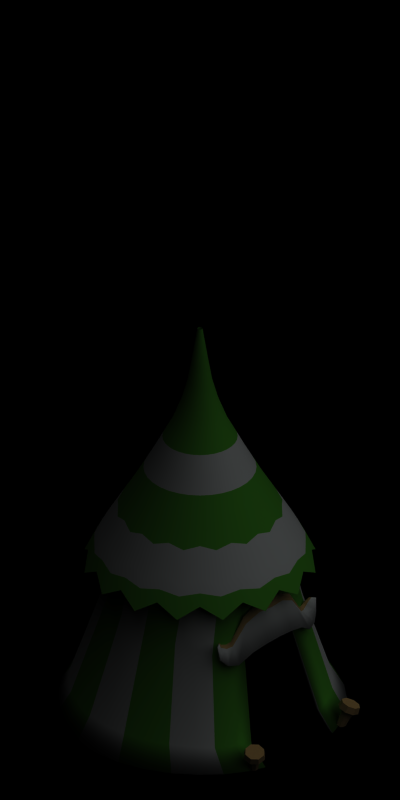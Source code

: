 # Source: templatetall.blend  (saved by Blender 2.63.0; exported with 4.5.12 LTS)
import bpy
from mathutils import Matrix  # noqa: F401  (used for matrix-valued properties, if any)

bpy.ops.wm.read_factory_settings(use_empty=True)
scene = bpy.context.scene
scene.name = '8ViewVehicle'

# ---- collections
col_collection_1 = bpy.data.collections.new('Collection 1'); scene.collection.children.link(col_collection_1)
col_collection_20 = bpy.data.collections.new('Collection 20'); scene.collection.children.link(col_collection_20)
col_collection_20.hide_render = True
col_collection_20.hide_viewport = True

# ---- materials (node trees are filled in below, after node groups)
mat_invisible_001 = bpy.data.materials.new('Invisible.001')
mat_invisible_001.alpha_threshold = 0.0
mat_invisible_001.roughness = 0.5
mat_invisible_001.specular_intensity = 0.0
mat_invisible = bpy.data.materials.new('Invisible')
mat_invisible.alpha_threshold = 0.0
mat_invisible.roughness = 0.5
mat_invisible.specular_intensity = 0.0
mat_white = bpy.data.materials.new('White')
mat_white.alpha_threshold = 0.0
mat_white.diffuse_color = (0.8275, 0.8588, 0.8588, 1.0)
mat_white.roughness = 0.5
mat_white.line_color = (0.0, 0.0, 0.0, 1.0)
mat_cc1 = bpy.data.materials.new('CC1')
mat_cc1.alpha_threshold = 0.0
mat_cc1.diffuse_color = (0.2784, 0.6863, 0.1529, 1.0)
mat_cc1.roughness = 0.5
mat_cc1.line_color = (0.0, 0.0, 0.0, 1.0)
mat_brown = bpy.data.materials.new('Brown')
mat_brown.alpha_threshold = 0.0
mat_brown.diffuse_color = (0.749, 0.592, 0.341, 1.0)
mat_brown.roughness = 0.5
mat_brown.specular_intensity = 0.2868
mat_brown.line_color = (0.0, 0.0, 0.0, 1.0)
mat_shadow = bpy.data.materials.new('Shadow')
mat_shadow.alpha_threshold = 0.0
mat_shadow.preview_render_type = 'FLAT'
mat_shadow.diffuse_color = (1.0, 1.0, 1.0, 1.0)
mat_shadow.roughness = 0.5
mat_shadow.line_color = (0.0, 0.0, 0.0, 0.3)

# ---- material node trees

# ---- world
world_world = bpy.data.worlds.new('World'); scene.world = world_world
world_world.color = (0.0, 0.0, 0.0)
world_world.use_sun_shadow = False
world_world.sun_shadow_jitter_overblur = 0.0
world_world.cycles.sampling_method = 'MANUAL'
world_world.cycles.sample_map_resolution = 256

# ---- cameras
cam_camera = bpy.data.cameras.new('Camera')
cam_camera.type = 'ORTHO'
cam_camera.passepartout_alpha = 0.2
cam_camera.clip_end = 100.0
cam_camera.lens = 35.0
cam_camera.sensor_width = 32.0
cam_camera.sensor_height = 18.0
cam_camera.ortho_scale = 5.6
cam_camera.show_passepartout = False
cam_camera.show_safe_areas = True
cam_camera.dof.focus_distance = 0.0
cam_camera.dof.aperture_fstop = 128.0

# ---- lights
light_sun = bpy.data.lights.new('Sun', 'SUN')
light_sun.transmission_factor = 0.0
light_sun.angle = 1.571
light_sun.energy = 1.0
light_sun.shadow_buffer_clip_start = 0.5
light_sun.shadow_soft_size = 1.0
light_sun.shadow_cascade_max_distance = 1000.0
light_sun.cycles.use_multiple_importance_sampling = False

# ---- meshes
me_plane_007 = bpy.data.meshes.new('Plane.007')
me_plane_007.from_pydata([(1.0, 1.0, 0.0), (1.0, -1.0, 0.0), (-1.0, -1.0, 0.0), (-1.0, 1.0, 0.0)], [], [(0, 3, 2, 1)])
me_plane_007.materials.append(mat_invisible_001)
me_plane_007.use_remesh_preserve_volume = False
me_plane_007.use_remesh_preserve_attributes = False
me_plane_007.use_mirror_vertex_groups = False
me_plane_007.update()
me_plane = bpy.data.meshes.new('Plane')
me_plane.from_pydata([(1.0, 1.0, 0.0), (1.0, -1.0, 0.0), (-1.0, -1.0, 0.0), (-1.0, 1.0, 0.0)], [], [(0, 3, 2, 1)])
me_plane.materials.append(mat_invisible)
me_plane.use_remesh_preserve_volume = False
me_plane.use_remesh_preserve_attributes = False
me_plane.use_mirror_vertex_groups = False
me_plane.update()
me_cube_002 = bpy.data.meshes.new('Cube.002')
me_cube_002.from_pydata([(0.8529, -0.3397, 0.0779), (0.8708, -0.3435, 0.1229), (0.8698, -0.357, 0.06775), (0.8921, -0.3652, 0.1101), (0.8688, -0.3823, 0.06128), (0.8908, -0.3971, 0.102), (0.8504, -0.401, 0.06229), (0.8676, -0.4205, 0.1033), (0.8254, -0.402, 0.07018), (0.8362, -0.4218, 0.1132), (0.8085, -0.3847, 0.08033), (0.8149, -0.4001, 0.1259), (0.8095, -0.3593, 0.08679), (0.8162, -0.3681, 0.1341), (0.8279, -0.3407, 0.08578), (0.8394, -0.3447, 0.1328), (0.8812, -0.32, 0.1258), (0.9152, -0.3547, 0.1054), (0.9131, -0.4058, 0.09237), (0.8761, -0.4433, 0.0944), (0.8258, -0.4453, 0.1103), (0.7917, -0.4105, 0.1307), (0.7939, -0.3595, 0.1437), (0.8309, -0.3219, 0.1417), (0.8913, -0.3369, 0.1647), (0.922, -0.3681, 0.1463), (0.9201, -0.4141, 0.1346), (0.8868, -0.4479, 0.1365), (0.8415, -0.4496, 0.1507), (0.8109, -0.4184, 0.1691), (0.8128, -0.3724, 0.1808), (0.8461, -0.3387, 0.179), (0.8664, -0.3933, 0.1577), (0.8291, -0.327, 0.01115), (0.8433, -0.3415, 0.00265), (0.8424, -0.3627, -0.002766), (0.827, -0.3784, -0.001923), (0.806, -0.3792, 0.004687), (0.7919, -0.3647, 0.01319), (0.7927, -0.3434, 0.01861), (0.8082, -0.3278, 0.01776), (0.822, -0.3346, 0.001591), (0.8309, -0.3436, -0.00371), (0.8303, -0.3569, -0.007086), (0.8207, -0.3666, -0.00656), (0.8076, -0.3671, -0.00244), (0.7988, -0.3581, 0.002861), (0.7994, -0.3448, 0.006237), (0.809, -0.3351, 0.005711), (0.8148, -0.3509, -0.0004245), (0.8076, 0.4276, 0.06793), (0.8098, 0.4457, 0.1129), (0.8233, 0.4459, 0.05778), (0.8296, 0.4688, 0.1002), (0.8487, 0.4471, 0.05132), (0.8615, 0.4703, 0.09203), (0.8689, 0.4304, 0.05233), (0.8869, 0.4493, 0.0933), (0.872, 0.4056, 0.06021), (0.8909, 0.4181, 0.1032), (0.8563, 0.3872, 0.07036), (0.8711, 0.395, 0.116), (0.831, 0.3861, 0.07683), (0.8392, 0.3935, 0.1241), (0.8108, 0.4028, 0.07582), (0.8138, 0.4145, 0.1228), (0.7855, 0.454, 0.1158), (0.8172, 0.491, 0.09542), (0.8682, 0.4933, 0.08241), (0.9088, 0.4597, 0.08443), (0.9152, 0.4098, 0.1003), (0.8835, 0.3728, 0.1207), (0.8325, 0.3705, 0.1337), (0.7919, 0.4041, 0.1317), (0.8015, 0.4656, 0.1548), (0.8299, 0.4989, 0.1364), (0.8759, 0.501, 0.1247), (0.9124, 0.4708, 0.1265), (0.9182, 0.4258, 0.1408), (0.8897, 0.3926, 0.1592), (0.8437, 0.3905, 0.1709), (0.8072, 0.4207, 0.169), (0.8598, 0.4457, 0.1478), (0.7971, 0.4028, 0.001189), (0.8102, 0.4181, -0.007314), (0.8315, 0.4191, -0.01273), (0.8484, 0.4051, -0.01189), (0.851, 0.3843, -0.005278), (0.8379, 0.369, 0.003226), (0.8166, 0.368, 0.008642), (0.7997, 0.382, 0.007799), (0.8052, 0.3964, -0.008373), (0.8135, 0.406, -0.01367), (0.8267, 0.4066, -0.01705), (0.8372, 0.3979, -0.01652), (0.8389, 0.3849, -0.0124), (0.8307, 0.3753, -0.007104), (0.8174, 0.3747, -0.003728), (0.8069, 0.3834, -0.004253), (0.8221, 0.3906, -0.01039), (-0.684, 5.96e-08, 1.066), (-0.4009, 8.941e-08, 1.557), (-0.7072, 0.1407, 0.9858), (-0.3932, 0.0782, 1.557), (-0.6319, 0.2618, 1.066), (-0.3703, 0.1534, 1.557), (-0.5995, 0.4006, 0.9858), (-0.3333, 0.2227, 1.557), (-0.4837, 0.4837, 1.066), (-0.2834, 0.2834, 1.557), (-0.4006, 0.5995, 0.9858), (-0.2227, 0.3333, 1.557), (-0.2618, 0.6319, 1.066), (-0.1534, 0.3703, 1.557), (-0.1407, 0.7072, 0.9858), (-0.0782, 0.3932, 1.557), (-1.192e-07, 0.684, 1.066), (-1.788e-07, 0.4009, 1.557), (0.1407, 0.7072, 0.9858), (0.0782, 0.3932, 1.557), (0.2618, 0.6319, 1.066), (0.1534, 0.3703, 1.557), (0.4006, 0.5995, 0.9858), (0.2227, 0.3333, 1.557), (0.4837, 0.4837, 1.066), (0.2834, 0.2834, 1.557), (0.5995, 0.4006, 0.9858), (0.3333, 0.2227, 1.557), (0.6319, 0.2618, 1.066), (0.3703, 0.1534, 1.557), (0.7072, 0.1407, 0.9858), (0.3932, 0.0782, 1.557), (0.684, -2.384e-07, 1.066), (0.4009, -8.941e-08, 1.557), (0.7072, -0.1407, 0.9858), (0.3932, -0.0782, 1.557), (0.6319, -0.2618, 1.066), (0.3703, -0.1534, 1.557), (0.5995, -0.4006, 0.9858), (0.3333, -0.2227, 1.557), (0.4837, -0.4837, 1.066), (0.2834, -0.2834, 1.557), (0.4006, -0.5995, 0.9858), (0.2227, -0.3333, 1.557), (0.2618, -0.6319, 1.066), (0.1534, -0.3703, 1.557), (0.1407, -0.7072, 0.9858), (0.0782, -0.3932, 1.557), (-8.345e-07, -0.684, 1.066), (-5.96e-07, -0.4009, 1.557), (-0.1407, -0.7072, 0.9858), (-0.0782, -0.3932, 1.557), (-0.2618, -0.6319, 1.066), (-0.1534, -0.3703, 1.557), (-0.4006, -0.5995, 0.9858), (-0.2227, -0.3333, 1.557), (-0.4837, -0.4837, 1.066), (-0.2834, -0.2834, 1.557), (-0.5995, -0.4006, 0.9858), (-0.3333, -0.2227, 1.557), (-0.6319, -0.2618, 1.066), (-0.3703, -0.1534, 1.557), (-0.7072, -0.1407, 0.9858), (-0.3932, -0.0782, 1.557), (-0.169, 1.043e-07, 1.994), (-0.1657, 0.03296, 1.994), (-0.1561, 0.06466, 1.994), (-0.1405, 0.09387, 1.994), (-0.1195, 0.1195, 1.994), (-0.09387, 0.1405, 1.994), (-0.06466, 0.1561, 1.994), (-0.03296, 0.1657, 1.994), (-2.533e-07, 0.169, 1.994), (0.03296, 0.1657, 1.994), (0.06466, 0.1561, 1.994), (0.09387, 0.1405, 1.994), (0.1195, 0.1195, 1.994), (0.1405, 0.09387, 1.994), (0.1561, 0.06466, 1.994), (0.1657, 0.03296, 1.994), (0.169, 2.98e-08, 1.994), (0.1657, -0.03296, 1.994), (0.1561, -0.06466, 1.994), (0.1405, -0.09387, 1.994), (0.1195, -0.1195, 1.994), (0.09387, -0.1405, 1.994), (0.06466, -0.1561, 1.994), (0.03296, -0.1657, 1.994), (-4.321e-07, -0.169, 1.994), (-0.03296, -0.1657, 1.994), (-0.06466, -0.1561, 1.994), (-0.09387, -0.1405, 1.994), (-0.1195, -0.1195, 1.994), (-0.1405, -0.09387, 1.994), (-0.1561, -0.06466, 1.994), (-0.1657, -0.03296, 1.994), (-0.0548, 1.08e-07, 2.398), (-0.05375, 0.01069, 2.398), (-0.05063, 0.02097, 2.398), (-0.04557, 0.03045, 2.398), (-0.03875, 0.03875, 2.398), (-0.03045, 0.04557, 2.398), (-0.02097, 0.05063, 2.398), (-0.01069, 0.05375, 2.398), (-2.868e-07, 0.0548, 2.398), (0.01069, 0.05375, 2.398), (0.02097, 0.05063, 2.398), (0.03045, 0.04557, 2.398), (0.03875, 0.03875, 2.398), (0.04557, 0.03045, 2.398), (0.05063, 0.02097, 2.398), (0.05375, 0.01069, 2.398), (0.0548, 8.196e-08, 2.398), (0.05375, -0.01069, 2.398), (0.05063, -0.02097, 2.398), (0.04557, -0.03045, 2.398), (0.03875, -0.03875, 2.398), (0.03045, -0.04557, 2.398), (0.02097, -0.05063, 2.398), (0.01069, -0.05375, 2.398), (-3.427e-07, -0.0548, 2.398), (-0.01069, -0.05375, 2.398), (-0.02097, -0.05063, 2.398), (-0.03045, -0.04557, 2.398), (-0.03875, -0.03875, 2.398), (-0.04557, -0.03045, 2.398), (-0.05063, -0.02097, 2.398), (-0.05375, -0.01069, 2.398), (-0.01598, 1.08e-07, 2.641), (-0.01567, 0.003117, 2.641), (-0.01476, 0.006115, 2.641), (-0.01329, 0.008877, 2.641), (-0.0113, 0.0113, 2.641), (-0.008877, 0.01329, 2.641), (-0.006115, 0.01476, 2.641), (-0.003118, 0.01567, 2.641), (-2.98e-07, 0.01598, 2.641), (0.003117, 0.01567, 2.641), (0.006114, 0.01476, 2.641), (0.008877, 0.01329, 2.641), (0.0113, 0.0113, 2.641), (0.01329, 0.008877, 2.641), (0.01476, 0.006115, 2.641), (0.01567, 0.003117, 2.641), (0.01598, 1.006e-07, 2.641), (0.01567, -0.003117, 2.641), (0.01476, -0.006115, 2.641), (0.01329, -0.008877, 2.641), (0.0113, -0.0113, 2.641), (0.008877, -0.01329, 2.641), (0.006114, -0.01476, 2.641), (0.003117, -0.01567, 2.641), (-3.148e-07, -0.01598, 2.641), (-0.003118, -0.01567, 2.641), (-0.006115, -0.01476, 2.641), (-0.008877, -0.01329, 2.641), (-0.0113, -0.0113, 2.641), (-0.01329, -0.008877, 2.641), (-0.01476, -0.006115, 2.641), (-0.01567, -0.003117, 2.641), (0.06224, -0.09315, 2.144), (0.04287, -0.1035, 2.144), (0.1035, -0.04287, 2.144), (0.09315, -0.06224, 2.144), (0.1099, 0.02186, 2.144), (0.112, 5.215e-08, 2.144), (0.07922, 0.07922, 2.144), (0.09315, 0.06224, 2.144), (0.02186, 0.1099, 2.144), (0.04287, 0.1035, 2.144), (-0.04287, 0.1035, 2.144), (-0.02186, 0.1099, 2.144), (-0.09315, 0.06224, 2.144), (-0.07922, 0.07922, 2.144), (-0.112, 1.043e-07, 2.144), (-0.1099, 0.02186, 2.144), (-0.09315, -0.06224, 2.144), (-0.1035, -0.04287, 2.144), (-0.04287, -0.1035, 2.144), (-0.06224, -0.09315, 2.144), (0.02186, -0.1099, 2.144), (-3.874e-07, -0.112, 2.144), (0.07922, -0.07922, 2.144), (0.1099, -0.02186, 2.144), (0.1035, 0.04287, 2.144), (0.06224, 0.09315, 2.144), (-2.682e-07, 0.112, 2.144), (-0.06224, 0.09315, 2.144), (-0.1035, 0.04287, 2.144), (-0.1099, -0.02186, 2.144), (-0.07922, -0.07922, 2.144), (-0.02186, -0.1099, 2.144), (0.2919, -2.98e-08, 1.757), (0.2863, -0.05694, 1.757), (0.2863, 0.05694, 1.757), (0.2696, 0.1117, 1.757), (0.2427, 0.1621, 1.757), (0.2064, 0.2064, 1.757), (0.1621, 0.2427, 1.757), (0.1117, 0.2696, 1.757), (0.05694, 0.2863, 1.757), (-2.086e-07, 0.2919, 1.757), (-0.05694, 0.2863, 1.757), (-0.1117, 0.2696, 1.757), (-0.1621, 0.2427, 1.757), (-0.2064, 0.2064, 1.757), (-0.2427, 0.1621, 1.757), (-0.2696, 0.1117, 1.757), (-0.2863, 0.05694, 1.757), (-0.2863, -0.05694, 1.757), (-0.2919, 1.192e-07, 1.757), (-0.2696, -0.1117, 1.757), (-0.2427, -0.1621, 1.757), (-0.2064, -0.2064, 1.757), (-0.1621, -0.2427, 1.757), (-0.1117, -0.2696, 1.757), (-0.05694, -0.2863, 1.757), (-5.066e-07, -0.2919, 1.757), (0.05694, -0.2863, 1.757), (0.1117, -0.2696, 1.757), (0.1621, -0.2427, 1.757), (0.2064, -0.2064, 1.757), (0.2427, -0.1621, 1.757), (0.2696, -0.1117, 1.757), (-0.6004, 1.192e-07, 1.223), (-0.6139, 0.1221, 1.168), (-0.5547, 0.2298, 1.223), (-0.5204, 0.3477, 1.168), (-0.4245, 0.4245, 1.223), (-0.3477, 0.5204, 1.168), (-0.2298, 0.5547, 1.223), (-0.1221, 0.6139, 1.168), (-1.192e-07, 0.6004, 1.223), (0.1221, 0.6139, 1.168), (0.2298, 0.5547, 1.223), (0.3477, 0.5204, 1.168), (0.4245, 0.4245, 1.223), (0.5204, 0.3477, 1.168), (0.5547, 0.2298, 1.223), (0.6139, 0.1221, 1.168), (0.6004, -1.788e-07, 1.223), (0.6139, -0.1221, 1.168), (0.5547, -0.2298, 1.223), (0.5204, -0.3477, 1.168), (0.4245, -0.4245, 1.223), (0.3477, -0.5204, 1.168), (0.2298, -0.5547, 1.223), (0.1221, -0.6139, 1.168), (-7.153e-07, -0.6004, 1.223), (-0.1221, -0.6139, 1.168), (-0.2298, -0.5547, 1.223), (-0.3477, -0.5204, 1.168), (-0.4245, -0.4245, 1.223), (-0.5204, -0.3477, 1.168), (-0.5547, -0.2298, 1.223), (-0.6139, -0.1221, 1.168), (-0.6448, 0.1283, 1.116), (-0.5974, 0.2475, 1.139), (-0.5467, 0.3653, 1.116), (-0.4572, 0.4572, 1.139), (-0.3653, 0.5467, 1.116), (-0.2475, 0.5974, 1.139), (-0.1283, 0.6448, 1.116), (-1.192e-07, 0.6466, 1.139), (0.1283, 0.6448, 1.116), (0.2475, 0.5974, 1.139), (0.3653, 0.5467, 1.116), (0.4572, 0.4572, 1.139), (0.5467, 0.3653, 1.116), (0.5974, 0.2475, 1.139), (0.6448, 0.1283, 1.116), (0.6466, -2.384e-07, 1.139), (0.6448, -0.1283, 1.116), (0.5974, -0.2475, 1.139), (0.5467, -0.3653, 1.116), (0.4572, -0.4572, 1.139), (0.3653, -0.5467, 1.116), (0.2475, -0.5974, 1.139), (0.1283, -0.6448, 1.116), (-7.749e-07, -0.6466, 1.139), (-0.1283, -0.6448, 1.116), (-0.2475, -0.5974, 1.139), (-0.3653, -0.5467, 1.116), (-0.4572, -0.4572, 1.139), (-0.5467, -0.3653, 1.116), (-0.5974, -0.2475, 1.139), (-0.6448, -0.1283, 1.116), (-0.6466, 2.98e-07, 1.139), (-0.5006, 1.192e-07, 1.39), (-0.5035, 0.1002, 1.362), (-0.4625, 0.1916, 1.39), (-0.4269, 0.2852, 1.362), (-0.354, 0.354, 1.39), (-0.2852, 0.4269, 1.362), (-0.1916, 0.4625, 1.39), (-0.1002, 0.5035, 1.362), (-1.192e-07, 0.5006, 1.39), (0.1002, 0.5035, 1.362), (0.1916, 0.4625, 1.39), (0.2852, 0.4269, 1.362), (0.354, 0.354, 1.39), (0.4269, 0.2852, 1.362), (0.4625, 0.1916, 1.39), (0.5035, 0.1002, 1.362), (0.5006, -1.192e-07, 1.39), (0.5035, -0.1002, 1.362), (0.4625, -0.1916, 1.39), (0.4269, -0.2852, 1.362), (0.354, -0.354, 1.39), (0.2852, -0.4269, 1.362), (0.1916, -0.4625, 1.39), (0.1002, -0.5035, 1.362), (-6.557e-07, -0.5006, 1.39), (-0.1002, -0.5035, 1.362), (-0.1916, -0.4625, 1.39), (-0.2852, -0.4269, 1.362), (-0.354, -0.354, 1.39), (-0.4269, -0.2852, 1.362), (-0.4625, -0.1916, 1.39), (-0.5035, -0.1002, 1.362), (0.1168, 0.07806, 2.069), (0.1405, 4.47e-08, 2.069), (0.1168, -0.07806, 2.069), (0.05376, -0.1298, 2.069), (-0.128, -0.1916, 1.876), (-0.08817, -0.2129, 1.876), (-0.04495, -0.226, 1.876), (-4.768e-07, -0.2304, 1.876), (-0.04297, 0.06431, 2.271), (-0.07145, 0.0296, 2.271), (-0.07585, -0.01509, 2.271), (-0.05469, -0.05469, 2.271), (0.1378, -0.02741, 2.069), (0.09934, -0.09935, 2.069), (0.02741, -0.1378, 2.069), (-0.05377, -0.1298, 2.069), (0.04297, -0.06431, 2.271), (0.07145, -0.0296, 2.271), (0.07585, 0.01509, 2.271), (0.05469, 0.05469, 2.271), (0.32, -0.1325, 1.657), (0.288, -0.1924, 1.657), (0.2449, -0.2449, 1.657), (0.1924, -0.288, 1.657), (-0.1629, 0.1629, 1.876), (-0.1916, 0.128, 1.876), (-0.2129, 0.08817, 1.876), (-0.226, 0.04495, 1.876), (-0.1325, -0.32, 1.657), (-0.1924, -0.288, 1.657), (-0.2449, -0.2449, 1.657), (-0.288, -0.1924, 1.657), (-0.288, 0.1924, 1.657), (-0.2449, 0.2449, 1.657), (-0.1924, 0.288, 1.657), (-0.1325, 0.32, 1.657), (0.07585, -0.01509, 2.271), (0.07145, 0.0296, 2.271), (0.04297, 0.06431, 2.271), (-2.831e-07, 0.07734, 2.271), (0.2304, 0.0, 1.876), (0.226, 0.04495, 1.876), (0.2129, 0.08817, 1.876), (0.1916, 0.128, 1.876), (-0.1168, -0.07805, 2.069), (-0.1405, 1.043e-07, 2.069), (-0.1168, 0.07806, 2.069), (-0.05377, 0.1298, 2.069), (-0.07806, 0.1168, 2.069), (-2.682e-07, 0.1405, 2.069), (0.07805, 0.1168, 2.069), (0.1298, 0.05377, 2.069), (0.1629, 0.1629, 1.876), (0.128, 0.1916, 1.876), (0.08817, 0.2129, 1.876), (0.04495, 0.226, 1.876), (-2.384e-07, 0.2304, 1.876), (-0.04495, 0.226, 1.876), (-0.08817, 0.2129, 1.876), (-0.128, 0.1916, 1.876), (0.1924, 0.288, 1.657), (0.2449, 0.2449, 1.657), (0.288, 0.1924, 1.657), (0.32, 0.1325, 1.657), (-0.07585, 0.01509, 2.271), (-0.07145, -0.0296, 2.271), (-0.04297, -0.06431, 2.271), (-3.576e-07, -0.07734, 2.271), (0.1916, -0.128, 1.876), (0.2129, -0.08817, 1.876), (0.226, -0.04495, 1.876), (-0.2304, 1.043e-07, 1.876), (0.1325, -0.32, 1.657), (0.06757, -0.3397, 1.657), (-5.662e-07, -0.3464, 1.657), (-0.06757, -0.3397, 1.657), (-0.32, -0.1325, 1.657), (-0.3397, -0.06757, 1.657), (-0.3397, 0.06757, 1.657), (-0.32, 0.1325, 1.657), (0.06431, 0.04297, 2.271), (0.0296, 0.07145, 2.271), (-0.01509, 0.07585, 2.271), (-0.05469, 0.05469, 2.271), (-0.226, -0.04495, 1.876), (-0.2129, -0.08817, 1.876), (-0.1916, -0.128, 1.876), (-0.1629, -0.1629, 1.876), (-0.01509, -0.07585, 2.271), (0.0296, -0.07145, 2.271), (0.06431, -0.04297, 2.271), (0.07734, 7.451e-08, 2.271), (-0.06757, 0.3397, 1.657), (-1.788e-07, 0.3464, 1.657), (0.06757, 0.3397, 1.657), (0.1325, 0.32, 1.657), (0.3397, 0.06757, 1.657), (0.3464, -5.96e-08, 1.657), (-0.3464, 8.941e-08, 1.657), (0.3397, -0.06757, 1.657), (0.04495, -0.226, 1.876), (0.08817, -0.2129, 1.876), (0.128, -0.1916, 1.876), (0.1629, -0.1629, 1.876), (0.02741, 0.1378, 2.069), (0.09934, 0.09935, 2.069), (0.1378, 0.02741, 2.069), (0.1298, -0.05377, 2.069), (0.05469, -0.05469, 2.271), (0.01509, -0.07585, 2.271), (-0.0296, -0.07145, 2.271), (-0.06431, -0.04297, 2.271), (0.05376, 0.1298, 2.069), (-0.02741, 0.1378, 2.069), (-0.09935, 0.09935, 2.069), (-0.1378, 0.02741, 2.069), (-0.02741, -0.1378, 2.069), (-0.09935, -0.09934, 2.069), (-0.1378, -0.02741, 2.069), (-0.1298, 0.05377, 2.069), (0.07805, -0.1168, 2.069), (-4.023e-07, -0.1405, 2.069), (-0.07806, -0.1168, 2.069), (-0.1298, -0.05376, 2.069), (0.01509, 0.07585, 2.271), (-0.0296, 0.07145, 2.271), (-0.06431, 0.04297, 2.271), (-0.07734, 1.043e-07, 2.271), (0.6753, 0.2102, 0.7095), (0.5778, 0.1962, 0.9148), (0.6443, 0.3076, 0.6438), (0.5637, 0.2936, 0.7725), (0.6199, 0.3716, 0.6535), (0.5495, 0.3218, 0.7579), (0.591, 0.4141, 0.7018), (0.5425, 0.3613, 0.7714), (0.5798, 0.4245, 0.7925), (0.5606, 0.3908, 0.8006), (0.6943, 0.1051, 0.7383), (0.5931, 0.09812, 0.968), (0.6644, 0.2083, 0.7039), (0.5669, 0.1944, 0.9093), (0.6334, 0.3057, 0.6383), (0.5527, 0.2918, 0.7669), (0.6089, 0.3697, 0.648), (0.5385, 0.3199, 0.7523), (0.5801, 0.4122, 0.6962), (0.5315, 0.3594, 0.7658), (0.5689, 0.4226, 0.7869), (0.5497, 0.389, 0.7951), (0.6833, 0.1032, 0.7328), (0.573, 0.09624, 0.9625), (0.5973, 0.199, 0.8738), (0.5798, 0.2964, 0.7467), (0.5635, 0.3318, 0.737), (0.5522, 0.3719, 0.7574), (0.5644, 0.3976, 0.799), (0.6134, 0.09952, 0.9221), (0.5864, 0.1971, 0.8682), (0.5689, 0.2945, 0.7412), (0.5526, 0.3299, 0.7315), (0.5412, 0.37, 0.7519), (0.5535, 0.3957, 0.7935), (0.5951, 0.09763, 0.9165), (0.6753, -0.2102, 0.7095), (0.5778, -0.1962, 0.9148), (0.7067, -5.96e-08, 0.753), (0.6084, -5.96e-08, 0.9746), (0.6443, -0.3076, 0.6438), (0.5637, -0.2936, 0.7725), (0.6199, -0.3716, 0.6535), (0.5495, -0.3218, 0.7579), (0.591, -0.4141, 0.7018), (0.5425, -0.3613, 0.7714), (0.5798, -0.4245, 0.7925), (0.5606, -0.3908, 0.8006), (0.6943, -0.1051, 0.7383), (0.5931, -0.09812, 0.968), (0.6644, -0.2083, 0.7039), (0.5669, -0.1944, 0.9093), (0.6958, -5.96e-08, 0.7474), (0.5815, -5.96e-08, 0.969), (0.6334, -0.3057, 0.6383), (0.5527, -0.2918, 0.7669), (0.6089, -0.3697, 0.648), (0.5385, -0.3199, 0.7523), (0.5801, -0.4122, 0.6962), (0.5315, -0.3594, 0.7658), (0.5689, -0.4226, 0.7869), (0.5497, -0.389, 0.7951), (0.6833, -0.1032, 0.7328), (0.573, -0.09624, 0.9625), (0.5973, -0.199, 0.8738), (0.6294, -5.96e-08, 0.9277), (0.5798, -0.2964, 0.7467), (0.5635, -0.3318, 0.737), (0.5522, -0.3719, 0.7574), (0.5644, -0.3976, 0.799), (0.6134, -0.09952, 0.9221), (0.5864, -0.1971, 0.8682), (0.6057, -5.96e-08, 0.9222), (0.5689, -0.2945, 0.7412), (0.5526, -0.3299, 0.7315), (0.5412, -0.37, 0.7519), (0.5535, -0.3957, 0.7935), (0.5951, -0.09763, 0.9165), (-0.8827, 0.1756, 0.0), (-0.5698, 0.1201, 0.7958), (-0.8315, 0.3444, 0.0), (-0.5369, 0.2253, 0.7958), (-0.7483, 0.5, 0.0), (-0.4835, 0.3223, 0.7958), (-0.6364, 0.6364, 0.0), (-0.4116, 0.4073, 0.7958), (-0.5, 0.7483, 0.0), (-0.324, 0.477, 0.7958), (-0.3444, 0.8315, 0.0), (-0.224, 0.5288, 0.7958), (-0.1756, 0.8827, 0.0), (-0.1156, 0.5608, 0.7958), (0.0, 0.9, 0.0), (-0.007071, 0.5821, 0.7888), (0.1756, 0.8827, 0.0), (0.1015, 0.5819, 0.7818), (0.3444, 0.8315, 0.0), (0.2202, 0.5568, 0.7678), (0.5, 0.7483, 0.0), (0.3133, 0.5285, 0.7504), (0.6364, 0.6364, 0.0), (0.4161, 0.4728, 0.7259), (0.7349, 0.529, 0.0), (0.5102, 0.4039, 0.6944), (0.816, 0.4034, -0.005304), (0.569, 0.3065, 0.6909), (0.8572, 0.2888, 0.0), (0.5771, 0.1982, 0.7159), (-0.5296, 0.0899, 1.3), (-0.4989, 0.1763, 1.3), (-0.449, 0.256, 1.3), (-0.3818, 0.3258, 1.3), (-0.3, 0.3831, 1.3), (-0.2066, 0.4257, 1.3), (-0.1053, 0.4519, 1.3), (0.0, 0.4608, 1.3), (0.1053, 0.4519, 1.3), (0.2066, 0.4257, 1.3), (0.3, 0.3831, 1.3), (0.3818, 0.3258, 1.3), (0.449, 0.256, 1.3), (0.4989, 0.1763, 1.3), (0.5296, 0.0899, 1.3), (-0.7647, 0.1951, 0.1592), (-0.7206, 0.3386, 0.1592), (-0.6489, 0.4708, 0.1592), (-0.5526, 0.5868, 0.1592), (-0.4351, 0.6819, 0.1592), (-0.3011, 0.7526, 0.1592), (-0.1558, 0.7962, 0.1592), (-0.005431, 0.8129, 0.1578), (0.1449, 0.8001, 0.1563), (0.2923, 0.7579, 0.1534), (0.4249, 0.6916, 0.1497), (0.5454, 0.5991, 0.1445), (0.6364, 0.5075, 0.1379), (0.7076, 0.3971, 0.1333), (0.7393, 0.2927, 0.1078), (-0.8228, 0.1993, 0.0), (-0.5319, 0.1488, 0.7958), (-0.7752, 0.3529, 0.0), (-0.5013, 0.2446, 0.7958), (-0.6979, 0.4945, 0.0), (-0.4516, 0.3328, 0.7958), (-0.5938, 0.6186, 0.0), (-0.3847, 0.4101, 0.7958), (-0.4669, 0.7205, 0.0), (-0.3032, 0.4736, 0.7958), (-0.3222, 0.7962, 0.0), (-0.2103, 0.5207, 0.7958), (-0.1652, 0.8428, 0.0), (-0.1094, 0.5498, 0.7958), (-0.001923, 0.8585, 0.0), (-0.0085, 0.5692, 0.7888), (0.1614, 0.8428, 0.0), (0.09243, 0.569, 0.7818), (0.3184, 0.7962, 0.0), (0.2029, 0.5462, 0.7678), (0.4631, 0.7205, 0.0), (0.2894, 0.5204, 0.7504), (0.5899, 0.6186, 0.0), (0.385, 0.4698, 0.7259), (0.6815, 0.5209, 0.0), (0.4726, 0.4071, 0.6944), (0.757, 0.4066, -0.005304), (0.5273, 0.3184, 0.6909), (0.7952, 0.3023, 0.0), (0.5347, 0.2199, 0.7159), (-0.4945, 0.1213, 1.3), (-0.4659, 0.2, 1.3), (-0.4195, 0.2725, 1.3), (-0.357, 0.336, 1.3), (-0.2809, 0.3882, 1.3), (-0.1941, 0.4269, 1.3), (-0.0999, 0.4508, 1.3), (-0.001923, 0.4588, 1.3), (0.09605, 0.4508, 1.3), (0.1903, 0.4269, 1.3), (0.2771, 0.3882, 1.3), (0.3532, 0.336, 1.3), (0.4156, 0.2725, 1.3), (0.462, 0.2, 1.3), (0.4906, 0.1213, 1.3), (-0.7131, 0.217, 0.1592), (-0.672, 0.3476, 0.1592), (-0.6054, 0.468, 0.1592), (-0.5158, 0.5735, 0.1592), (-0.4066, 0.6601, 0.1592), (-0.282, 0.7244, 0.1592), (-0.1468, 0.764, 0.1592), (-0.006974, 0.7792, 0.1578), (0.1328, 0.7676, 0.1563), (0.27, 0.7292, 0.1534), (0.3933, 0.6689, 0.1497), (0.5053, 0.5847, 0.1445), (0.5899, 0.5013, 0.1379), (0.6561, 0.4008, 0.1333), (0.6857, 0.3059, 0.1078), (-0.9, 5.96e-08, 0.0), (-0.5809, 5.96e-08, 0.7958), (-0.8827, -0.1756, 0.0), (-0.5698, -0.1201, 0.7958), (-0.8315, -0.3444, 0.0), (-0.5369, -0.2253, 0.7958), (-0.7483, -0.5, 0.0), (-0.4835, -0.3223, 0.7958), (-0.6364, -0.6364, 0.0), (-0.4116, -0.4073, 0.7958), (-0.5, -0.7483, 0.0), (-0.324, -0.477, 0.7958), (-0.3444, -0.8315, 0.0), (-0.224, -0.5288, 0.7958), (-0.1756, -0.8827, 0.0), (-0.1156, -0.5608, 0.7958), (-1.192e-07, -0.9, 0.0), (-0.007071, -0.5821, 0.7888), (0.1756, -0.8827, 0.0), (0.1015, -0.5819, 0.7818), (0.3444, -0.8315, 0.0), (0.2202, -0.5568, 0.7678), (0.5, -0.7483, 0.0), (0.3133, -0.5285, 0.7504), (0.6364, -0.6364, 0.0), (0.4161, -0.4728, 0.7259), (0.7349, -0.529, 0.0), (0.5102, -0.4039, 0.6944), (0.816, -0.4034, -0.005304), (0.569, -0.3065, 0.6909), (0.8572, -0.2888, 0.0), (0.5771, -0.1982, 0.7159), (0.5681, -5.96e-08, 0.8793), (-0.54, 5.96e-08, 1.3), (-0.5296, -0.0899, 1.3), (-0.4989, -0.1763, 1.3), (-0.449, -0.256, 1.3), (-0.3818, -0.3258, 1.3), (-0.3, -0.3831, 1.3), (-0.2066, -0.4257, 1.3), (-0.1053, -0.4519, 1.3), (-8.941e-08, -0.4608, 1.3), (0.1053, -0.4519, 1.3), (0.2066, -0.4257, 1.3), (0.3, -0.3831, 1.3), (0.3818, -0.3258, 1.3), (0.449, -0.256, 1.3), (0.4989, -0.1763, 1.3), (0.5296, -0.0899, 1.3), (0.532, -5.96e-08, 1.3), (-0.7795, 5.96e-08, 0.1592), (-0.7647, -0.1951, 0.1592), (-0.7206, -0.3386, 0.1592), (-0.6489, -0.4708, 0.1592), (-0.5526, -0.5868, 0.1592), (-0.4351, -0.6819, 0.1592), (-0.3011, -0.7526, 0.1592), (-0.1558, -0.7962, 0.1592), (-0.005431, -0.8129, 0.1578), (0.1449, -0.8001, 0.1563), (0.2923, -0.7579, 0.1534), (0.4249, -0.6916, 0.1497), (0.5454, -0.5991, 0.1445), (0.6364, -0.5075, 0.1379), (0.7076, -0.3971, 0.1333), (0.7393, -0.2927, 0.1078), (-0.8389, 5.96e-08, 0.0), (-0.5422, 5.96e-08, 0.7958), (-0.8228, -0.1993, 0.0), (-0.5319, -0.1488, 0.7958), (-0.7752, -0.3529, 0.0), (-0.5013, -0.2446, 0.7958), (-0.6979, -0.4945, 0.0), (-0.4516, -0.3328, 0.7958), (-0.5938, -0.6186, 0.0), (-0.3847, -0.4101, 0.7958), (-0.4669, -0.7205, 0.0), (-0.3032, -0.4736, 0.7958), (-0.3222, -0.7962, 0.0), (-0.2103, -0.5207, 0.7958), (-0.1652, -0.8428, 0.0), (-0.1094, -0.5498, 0.7958), (-0.001923, -0.8585, 0.0), (-0.0085, -0.5692, 0.7888), (0.1614, -0.8428, 0.0), (0.09243, -0.569, 0.7818), (0.3184, -0.7962, 0.0), (0.2029, -0.5462, 0.7678), (0.4631, -0.7205, 0.0), (0.2894, -0.5204, 0.7504), (0.5899, -0.6186, 0.0), (0.385, -0.4698, 0.7259), (0.6815, -0.5209, 0.0), (0.4726, -0.4071, 0.6944), (0.757, -0.4066, -0.005304), (0.5273, -0.3184, 0.6909), (0.7952, -0.3023, 0.0), (0.5347, -0.2199, 0.7159), (0.5264, -5.96e-08, 0.8793), (-0.5041, 5.96e-08, 1.3), (-0.4945, -0.1213, 1.3), (-0.4659, -0.2, 1.3), (-0.4195, -0.2725, 1.3), (-0.357, -0.336, 1.3), (-0.2809, -0.3882, 1.3), (-0.1941, -0.4269, 1.3), (-0.0999, -0.4508, 1.3), (-0.001923, -0.4588, 1.3), (0.09605, -0.4508, 1.3), (0.1903, -0.4269, 1.3), (0.2771, -0.3882, 1.3), (0.3532, -0.336, 1.3), (0.4156, -0.2725, 1.3), (0.462, -0.2, 1.3), (0.4906, -0.1213, 1.3), (0.4928, -2.98e-08, 1.3), (-0.7269, 5.96e-08, 0.1592), (-0.7131, -0.217, 0.1592), (-0.672, -0.3476, 0.1592), (-0.6054, -0.468, 0.1592), (-0.5158, -0.5735, 0.1592), (-0.4066, -0.6601, 0.1592), (-0.282, -0.7244, 0.1592), (-0.1468, -0.764, 0.1592), (-0.006974, -0.7792, 0.1578), (0.1328, -0.7676, 0.1563), (0.27, -0.7292, 0.1534), (0.3933, -0.6689, 0.1497), (0.5053, -0.5847, 0.1445), (0.5899, -0.5013, 0.1379), (0.6561, -0.4008, 0.1333), (0.6857, -0.3059, 0.1078)], [], [(0, 1, 3, 2), (2, 3, 5, 4), (4, 5, 7, 6), (6, 7, 9, 8), (8, 9, 11, 10), (10, 11, 13, 12), (5, 3, 17, 18), (14, 15, 1, 0), (12, 13, 15, 14), (13, 11, 21, 22), (11, 9, 20, 21), (9, 7, 19, 20), (1, 15, 23, 16), (3, 1, 16, 17), (7, 5, 18, 19), (15, 13, 22, 23), (20, 19, 27, 28), (22, 21, 29, 30), (17, 16, 24, 25), (16, 23, 31, 24), (19, 18, 26, 27), (21, 20, 28, 29), (23, 22, 30, 31), (18, 17, 25, 26), (26, 25, 24, 32), (24, 31, 30, 32), (30, 29, 28, 32), (28, 27, 26, 32), (6, 8, 37, 36), (14, 0, 33, 40), (0, 2, 34, 33), (4, 6, 36, 35), (12, 14, 40, 39), (2, 4, 35, 34), (10, 12, 39, 38), (8, 10, 38, 37), (39, 40, 48, 47), (34, 35, 43, 42), (36, 37, 45, 44), (38, 39, 47, 46), (33, 34, 42, 41), (40, 33, 41, 48), (35, 36, 44, 43), (37, 38, 46, 45), (49, 44, 45, 46), (49, 42, 43, 44), (48, 41, 42, 49), (49, 46, 47, 48), (50, 51, 53, 52), (52, 53, 55, 54), (54, 55, 57, 56), (56, 57, 59, 58), (58, 59, 61, 60), (60, 61, 63, 62), (55, 53, 67, 68), (64, 65, 51, 50), (62, 63, 65, 64), (63, 61, 71, 72), (61, 59, 70, 71), (59, 57, 69, 70), (51, 65, 73, 66), (53, 51, 66, 67), (57, 55, 68, 69), (65, 63, 72, 73), (70, 69, 77, 78), (72, 71, 79, 80), (67, 66, 74, 75), (66, 73, 81, 74), (69, 68, 76, 77), (71, 70, 78, 79), (73, 72, 80, 81), (68, 67, 75, 76), (76, 75, 74, 82), (74, 81, 80, 82), (80, 79, 78, 82), (78, 77, 76, 82), (56, 58, 87, 86), (64, 50, 83, 90), (50, 52, 84, 83), (54, 56, 86, 85), (62, 64, 90, 89), (52, 54, 85, 84), (60, 62, 89, 88), (58, 60, 88, 87), (89, 90, 98, 97), (84, 85, 93, 92), (86, 87, 95, 94), (88, 89, 97, 96), (83, 84, 92, 91), (90, 83, 91, 98), (85, 86, 94, 93), (87, 88, 96, 95), (99, 94, 95, 96), (99, 92, 93, 94), (98, 91, 92, 99), (99, 96, 97, 98), (388, 101, 103, 389), (389, 103, 105, 390), (390, 105, 107, 391), (391, 107, 109, 392), (392, 109, 111, 393), (393, 111, 113, 394), (394, 113, 115, 395), (395, 115, 117, 396), (396, 117, 119, 397), (397, 119, 121, 398), (398, 121, 123, 399), (399, 123, 125, 400), (400, 125, 127, 401), (401, 127, 129, 402), (402, 129, 131, 403), (403, 131, 133, 404), (404, 133, 135, 405), (405, 135, 137, 406), (406, 137, 139, 407), (407, 139, 141, 408), (408, 141, 143, 409), (409, 143, 145, 410), (410, 145, 147, 411), (411, 147, 149, 412), (412, 149, 151, 413), (413, 151, 153, 414), (414, 153, 155, 415), (415, 155, 157, 416), (416, 157, 159, 417), (417, 159, 161, 418), (419, 163, 101, 388), (418, 161, 163, 419), (490, 460, 180, 181), (460, 461, 179, 180), (461, 462, 178, 179), (462, 463, 177, 178), (463, 472, 176, 177), (472, 473, 175, 176), (473, 474, 174, 175), (474, 475, 173, 174), (475, 476, 172, 173), (476, 477, 171, 172), (477, 478, 170, 171), (478, 479, 169, 170), (479, 444, 168, 169), (444, 445, 167, 168), (445, 446, 166, 167), (446, 447, 165, 166), (491, 504, 195, 164), (504, 505, 194, 195), (505, 506, 193, 194), (506, 507, 192, 193), (507, 424, 191, 192), (424, 425, 190, 191), (425, 426, 189, 190), (426, 427, 188, 189), (427, 520, 187, 188), (520, 521, 186, 187), (447, 491, 164, 165), (521, 522, 185, 186), (522, 523, 184, 185), (523, 488, 183, 184), (488, 489, 182, 183), (489, 490, 181, 182), (509, 436, 217, 218), (510, 437, 214, 215), (511, 438, 211, 212), (500, 439, 208, 209), (501, 544, 205, 206), (502, 545, 202, 203), (503, 546, 199, 200), (484, 547, 196, 197), (485, 531, 225, 226), (486, 530, 222, 223), (487, 529, 219, 220), (436, 528, 216, 217), (437, 456, 213, 214), (438, 457, 210, 211), (439, 458, 207, 208), (544, 459, 204, 205), (545, 428, 201, 202), (546, 429, 198, 199), (547, 430, 227, 196), (531, 431, 224, 225), (530, 508, 221, 222), (529, 509, 218, 219), (528, 510, 215, 216), (456, 511, 212, 213), (457, 500, 209, 210), (458, 501, 206, 207), (459, 502, 203, 204), (428, 503, 200, 201), (429, 484, 197, 198), (430, 485, 226, 227), (431, 486, 223, 224), (508, 487, 220, 221), (221, 220, 252, 253), (218, 217, 249, 250), (215, 214, 246, 247), (212, 211, 243, 244), (209, 208, 240, 241), (206, 205, 237, 238), (203, 202, 234, 235), (200, 199, 231, 232), (197, 196, 228, 229), (226, 225, 257, 258), (223, 222, 254, 255), (220, 219, 251, 252), (217, 216, 248, 249), (214, 213, 245, 246), (211, 210, 242, 243), (208, 207, 239, 240), (205, 204, 236, 237), (202, 201, 233, 234), (199, 198, 230, 231), (196, 227, 259, 228), (225, 224, 256, 257), (222, 221, 253, 254), (219, 218, 250, 251), (216, 215, 247, 248), (213, 212, 244, 245), (210, 209, 241, 242), (207, 206, 238, 239), (204, 203, 235, 236), (201, 200, 232, 233), (198, 197, 229, 230), (227, 226, 258, 259), (224, 223, 255, 256), (423, 540, 260, 261), (422, 527, 262, 263), (421, 526, 264, 265), (420, 525, 266, 267), (532, 524, 268, 269), (533, 467, 270, 271), (534, 466, 272, 273), (535, 465, 274, 275), (543, 464, 276, 277), (542, 435, 278, 279), (541, 434, 280, 281), (540, 433, 282, 260), (527, 432, 283, 262), (526, 471, 284, 264), (525, 470, 285, 266), (524, 469, 286, 268), (467, 468, 287, 270), (466, 539, 288, 272), (465, 538, 289, 274), (464, 537, 290, 276), (435, 536, 291, 278), (434, 423, 261, 280), (433, 422, 263, 282), (432, 421, 265, 283), (471, 420, 267, 284), (470, 532, 269, 285), (469, 533, 271, 286), (468, 534, 273, 287), (539, 535, 275, 288), (538, 543, 277, 289), (537, 542, 279, 290), (536, 541, 281, 291), (519, 517, 292, 293), (517, 516, 294, 292), (516, 483, 295, 294), (483, 482, 296, 295), (482, 481, 297, 296), (481, 480, 298, 297), (480, 515, 299, 298), (515, 514, 300, 299), (514, 513, 301, 300), (513, 512, 302, 301), (512, 455, 303, 302), (455, 454, 304, 303), (454, 453, 305, 304), (453, 452, 306, 305), (452, 499, 307, 306), (499, 498, 308, 307), (518, 497, 309, 310), (497, 496, 311, 309), (496, 451, 312, 311), (451, 450, 313, 312), (450, 449, 314, 313), (449, 448, 315, 314), (448, 495, 316, 315), (495, 494, 317, 316), (494, 493, 318, 317), (493, 492, 319, 318), (498, 518, 310, 308), (492, 443, 320, 319), (443, 442, 321, 320), (442, 441, 322, 321), (441, 440, 323, 322), (440, 519, 293, 323), (387, 324, 325, 356), (356, 325, 326, 357), (357, 326, 327, 358), (358, 327, 328, 359), (359, 328, 329, 360), (360, 329, 330, 361), (361, 330, 331, 362), (362, 331, 332, 363), (363, 332, 333, 364), (364, 333, 334, 365), (365, 334, 335, 366), (366, 335, 336, 367), (367, 336, 337, 368), (368, 337, 338, 369), (369, 338, 339, 370), (370, 339, 340, 371), (371, 340, 341, 372), (372, 341, 342, 373), (373, 342, 343, 374), (374, 343, 344, 375), (375, 344, 345, 376), (376, 345, 346, 377), (377, 346, 347, 378), (378, 347, 348, 379), (379, 348, 349, 380), (380, 349, 350, 381), (381, 350, 351, 382), (382, 351, 352, 383), (383, 352, 353, 384), (384, 353, 354, 385), (386, 355, 324, 387), (385, 354, 355, 386), (100, 387, 356, 102), (102, 356, 357, 104), (104, 357, 358, 106), (106, 358, 359, 108), (108, 359, 360, 110), (110, 360, 361, 112), (112, 361, 362, 114), (114, 362, 363, 116), (116, 363, 364, 118), (118, 364, 365, 120), (120, 365, 366, 122), (122, 366, 367, 124), (124, 367, 368, 126), (126, 368, 369, 128), (128, 369, 370, 130), (130, 370, 371, 132), (132, 371, 372, 134), (134, 372, 373, 136), (136, 373, 374, 138), (138, 374, 375, 140), (140, 375, 376, 142), (142, 376, 377, 144), (144, 377, 378, 146), (146, 378, 379, 148), (148, 379, 380, 150), (150, 380, 381, 152), (152, 381, 382, 154), (154, 382, 383, 156), (156, 383, 384, 158), (158, 384, 385, 160), (162, 386, 387, 100), (160, 385, 386, 162), (324, 388, 389, 325), (325, 389, 390, 326), (326, 390, 391, 327), (327, 391, 392, 328), (328, 392, 393, 329), (329, 393, 394, 330), (330, 394, 395, 331), (331, 395, 396, 332), (332, 396, 397, 333), (333, 397, 398, 334), (334, 398, 399, 335), (335, 399, 400, 336), (336, 400, 401, 337), (337, 401, 402, 338), (338, 402, 403, 339), (339, 403, 404, 340), (340, 404, 405, 341), (341, 405, 406, 342), (342, 406, 407, 343), (343, 407, 408, 344), (344, 408, 409, 345), (345, 409, 410, 346), (346, 410, 411, 347), (347, 411, 412, 348), (348, 412, 413, 349), (349, 413, 414, 350), (350, 414, 415, 351), (351, 415, 416, 352), (352, 416, 417, 353), (353, 417, 418, 354), (355, 419, 388, 324), (354, 418, 419, 355), (300, 301, 476, 475), (311, 312, 506, 505), (117, 115, 512, 513), (194, 193, 464, 543), (195, 194, 543, 538), (295, 296, 463, 462), (163, 161, 496, 497), (121, 119, 514, 515), (141, 139, 441, 442), (159, 157, 450, 451), (293, 292, 460, 490), (145, 143, 443, 492), (315, 316, 426, 425), (191, 190, 435, 542), (179, 178, 471, 526), (312, 313, 507, 506), (125, 123, 480, 481), (303, 304, 479, 478), (109, 107, 452, 453), (129, 127, 482, 483), (151, 149, 494, 495), (105, 103, 498, 499), (297, 298, 473, 472), (147, 145, 492, 493), (294, 295, 462, 461), (323, 293, 490, 489), (262, 283, 456, 437), (272, 288, 429, 546), (113, 111, 454, 455), (133, 131, 516, 517), (161, 159, 451, 496), (119, 117, 513, 514), (143, 141, 442, 443), (155, 153, 448, 449), (319, 320, 522, 521), (137, 135, 519, 440), (164, 195, 538, 465), (296, 297, 472, 463), (123, 121, 515, 480), (169, 168, 534, 468), (101, 163, 497, 518), (127, 125, 481, 482), (103, 101, 518, 498), (107, 105, 499, 452), (177, 176, 525, 420), (149, 147, 493, 494), (183, 182, 527, 422), (298, 299, 474, 473), (305, 306, 445, 444), (302, 303, 478, 477), (131, 129, 483, 516), (316, 317, 427, 426), (111, 109, 453, 454), (135, 133, 517, 519), (153, 151, 495, 448), (115, 113, 455, 512), (157, 155, 449, 450), (321, 322, 488, 523), (139, 137, 440, 441), (273, 272, 546, 503), (167, 166, 539, 466), (308, 310, 491, 447), (170, 169, 468, 467), (176, 175, 470, 525), (189, 188, 541, 536), (287, 273, 503, 428), (309, 311, 505, 504), (299, 300, 475, 474), (181, 180, 421, 432), (182, 181, 432, 527), (173, 172, 469, 524), (186, 185, 540, 423), (320, 321, 523, 522), (314, 315, 425, 424), (322, 323, 489, 488), (317, 318, 520, 427), (313, 314, 424, 507), (178, 177, 420, 471), (304, 305, 444, 479), (187, 186, 423, 434), (292, 294, 461, 460), (306, 307, 446, 445), (310, 309, 504, 491), (174, 173, 524, 532), (301, 302, 477, 476), (318, 319, 521, 520), (282, 263, 510, 528), (307, 308, 447, 446), (171, 170, 467, 533), (175, 174, 532, 470), (261, 260, 436, 509), (172, 171, 533, 469), (288, 275, 484, 429), (193, 192, 537, 464), (278, 291, 508, 530), (168, 167, 466, 534), (280, 261, 509, 529), (188, 187, 434, 541), (276, 290, 431, 531), (192, 191, 542, 537), (190, 189, 536, 435), (184, 183, 422, 433), (185, 184, 433, 540), (289, 277, 485, 430), (271, 270, 545, 502), (165, 164, 465, 535), (180, 179, 526, 421), (275, 274, 547, 484), (281, 280, 529, 487), (267, 266, 439, 500), (166, 165, 535, 539), (290, 279, 486, 431), (283, 265, 511, 456), (264, 284, 457, 438), (266, 285, 458, 439), (263, 262, 437, 510), (284, 267, 500, 457), (269, 268, 544, 501), (274, 289, 430, 547), (279, 278, 530, 486), (291, 281, 487, 508), (268, 286, 459, 544), (286, 271, 502, 459), (265, 264, 438, 511), (285, 269, 501, 458), (260, 282, 528, 436), (277, 276, 531, 485), (270, 287, 428, 545), (577, 558, 586, 613), (573, 572, 549, 551), (574, 573, 551, 553), (575, 574, 553, 555), (576, 575, 555, 557), (572, 548, 558, 577), (583, 620, 600, 570), (579, 563, 561, 578), (580, 565, 563, 579), (581, 567, 565, 580), (582, 569, 567, 581), (578, 583, 570, 560), (557, 555, 567, 569), (550, 552, 564, 562), (554, 556, 568, 566), (551, 549, 561, 563), (570, 600, 586, 558), (555, 553, 565, 567), (548, 550, 562, 560), (558, 548, 560, 570), (559, 587, 601, 571), (552, 554, 566, 564), (571, 561, 549, 559), (576, 557, 569, 582), (553, 551, 563, 565), (613, 586, 600, 620), (559, 577, 613, 587), (550, 548, 572, 573), (552, 550, 573, 574), (554, 552, 574, 575), (556, 554, 575, 576), (549, 572, 577, 559), (571, 601, 620, 583), (562, 579, 578, 560), (564, 580, 579, 562), (566, 581, 580, 564), (568, 582, 581, 566), (561, 571, 583, 578), (556, 576, 582, 568), (587, 613, 620, 601), (618, 613, 586, 596), (614, 589, 585, 612), (615, 591, 589, 614), (616, 593, 591, 615), (617, 595, 593, 616), (612, 618, 596, 584), (625, 610, 600, 620), (621, 619, 599, 603), (622, 621, 603, 605), (623, 622, 605, 607), (624, 623, 607, 609), (619, 598, 610, 625), (595, 609, 607, 593), (588, 602, 604, 590), (592, 606, 608, 594), (589, 603, 599, 585), (610, 596, 586, 600), (593, 607, 605, 591), (584, 598, 602, 588), (596, 610, 598, 584), (597, 611, 601, 587), (590, 604, 606, 592), (611, 597, 585, 599), (617, 624, 609, 595), (591, 605, 603, 589), (613, 620, 600, 586), (597, 587, 613, 618), (588, 614, 612, 584), (590, 615, 614, 588), (592, 616, 615, 590), (594, 617, 616, 592), (585, 597, 618, 612), (611, 625, 620, 601), (602, 598, 619, 621), (604, 602, 621, 622), (606, 604, 622, 623), (608, 606, 623, 624), (599, 619, 625, 611), (594, 608, 624, 617), (587, 601, 620, 613), (796, 671, 627, 747), (671, 672, 629, 627), (672, 673, 631, 629), (673, 674, 633, 631), (674, 675, 635, 633), (675, 676, 637, 635), (676, 677, 639, 637), (677, 678, 641, 639), (678, 679, 643, 641), (679, 680, 645, 643), (680, 681, 647, 645), (681, 682, 649, 647), (682, 683, 651, 649), (683, 684, 653, 651), (684, 685, 655, 653), (629, 657, 656, 627), (627, 656, 779, 747), (778, 795, 670, 655), (655, 670, 669, 653), (653, 669, 668, 651), (651, 668, 667, 649), (649, 667, 666, 647), (647, 666, 665, 645), (645, 665, 664, 643), (643, 664, 663, 641), (641, 663, 662, 639), (639, 662, 661, 637), (637, 661, 660, 635), (635, 660, 659, 633), (633, 659, 658, 631), (631, 658, 657, 629), (746, 626, 671, 796), (626, 628, 672, 671), (628, 630, 673, 672), (630, 632, 674, 673), (632, 634, 675, 674), (634, 636, 676, 675), (636, 638, 677, 676), (638, 640, 678, 677), (640, 642, 679, 678), (642, 644, 680, 679), (644, 646, 681, 680), (646, 648, 682, 681), (648, 650, 683, 682), (650, 652, 684, 683), (652, 654, 685, 684), (862, 813, 687, 731), (731, 687, 689, 732), (732, 689, 691, 733), (733, 691, 693, 734), (734, 693, 695, 735), (735, 695, 697, 736), (736, 697, 699, 737), (737, 699, 701, 738), (738, 701, 703, 739), (739, 703, 705, 740), (740, 705, 707, 741), (741, 707, 709, 742), (742, 709, 711, 743), (743, 711, 713, 744), (744, 713, 715, 745), (689, 687, 716, 717), (687, 813, 845, 716), (844, 715, 730, 861), (715, 713, 729, 730), (713, 711, 728, 729), (711, 709, 727, 728), (709, 707, 726, 727), (707, 705, 725, 726), (705, 703, 724, 725), (703, 701, 723, 724), (701, 699, 722, 723), (699, 697, 721, 722), (697, 695, 720, 721), (695, 693, 719, 720), (693, 691, 718, 719), (691, 689, 717, 718), (812, 862, 731, 686), (686, 731, 732, 688), (688, 732, 733, 690), (690, 733, 734, 692), (692, 734, 735, 694), (694, 735, 736, 696), (696, 736, 737, 698), (698, 737, 738, 700), (700, 738, 739, 702), (702, 739, 740, 704), (704, 740, 741, 706), (706, 741, 742, 708), (708, 742, 743, 710), (710, 743, 744, 712), (712, 744, 745, 714), (716, 845, 779, 656), (719, 718, 658, 659), (722, 721, 661, 662), (725, 724, 664, 665), (728, 727, 667, 668), (861, 730, 670, 795), (845, 813, 747, 779), (862, 812, 746, 796), (745, 715, 655, 685), (812, 686, 626, 746), (685, 654, 714, 745), (717, 716, 656, 657), (720, 719, 659, 660), (723, 722, 662, 663), (726, 725, 665, 666), (729, 728, 668, 669), (844, 861, 795, 778), (686, 688, 628, 626), (688, 690, 630, 628), (690, 692, 632, 630), (692, 694, 634, 632), (694, 696, 636, 634), (696, 698, 638, 636), (698, 700, 640, 638), (700, 702, 642, 640), (702, 704, 644, 642), (704, 706, 646, 644), (706, 708, 648, 646), (708, 710, 650, 648), (710, 712, 652, 650), (712, 714, 654, 652), (778, 655, 715, 844), (718, 717, 657, 658), (721, 720, 660, 661), (724, 723, 663, 664), (727, 726, 666, 667), (730, 729, 669, 670), (796, 747, 813, 862), (796, 747, 749, 797), (797, 749, 751, 798), (798, 751, 753, 799), (799, 753, 755, 800), (800, 755, 757, 801), (801, 757, 759, 802), (802, 759, 761, 803), (803, 761, 763, 804), (804, 763, 765, 805), (805, 765, 767, 806), (806, 767, 769, 807), (807, 769, 771, 808), (808, 771, 773, 809), (809, 773, 775, 810), (810, 775, 777, 811), (751, 749, 780, 781), (749, 747, 779, 780), (778, 777, 794, 795), (777, 775, 793, 794), (775, 773, 792, 793), (773, 771, 791, 792), (771, 769, 790, 791), (769, 767, 789, 790), (767, 765, 788, 789), (765, 763, 787, 788), (763, 761, 786, 787), (761, 759, 785, 786), (759, 757, 784, 785), (757, 755, 783, 784), (755, 753, 782, 783), (753, 751, 781, 782), (746, 796, 797, 748), (748, 797, 798, 750), (750, 798, 799, 752), (752, 799, 800, 754), (754, 800, 801, 756), (756, 801, 802, 758), (758, 802, 803, 760), (760, 803, 804, 762), (762, 804, 805, 764), (764, 805, 806, 766), (766, 806, 807, 768), (768, 807, 808, 770), (770, 808, 809, 772), (772, 809, 810, 774), (774, 810, 811, 776), (862, 863, 815, 813), (863, 864, 817, 815), (864, 865, 819, 817), (865, 866, 821, 819), (866, 867, 823, 821), (867, 868, 825, 823), (868, 869, 827, 825), (869, 870, 829, 827), (870, 871, 831, 829), (871, 872, 833, 831), (872, 873, 835, 833), (873, 874, 837, 835), (874, 875, 839, 837), (875, 876, 841, 839), (876, 877, 843, 841), (817, 847, 846, 815), (815, 846, 845, 813), (844, 861, 860, 843), (843, 860, 859, 841), (841, 859, 858, 839), (839, 858, 857, 837), (837, 857, 856, 835), (835, 856, 855, 833), (833, 855, 854, 831), (831, 854, 853, 829), (829, 853, 852, 827), (827, 852, 851, 825), (825, 851, 850, 823), (823, 850, 849, 821), (821, 849, 848, 819), (819, 848, 847, 817), (812, 814, 863, 862), (814, 816, 864, 863), (816, 818, 865, 864), (818, 820, 866, 865), (820, 822, 867, 866), (822, 824, 868, 867), (824, 826, 869, 868), (826, 828, 870, 869), (828, 830, 871, 870), (830, 832, 872, 871), (832, 834, 873, 872), (834, 836, 874, 873), (836, 838, 875, 874), (838, 840, 876, 875), (840, 842, 877, 876), (846, 780, 779, 845), (849, 783, 782, 848), (852, 786, 785, 851), (855, 789, 788, 854), (858, 792, 791, 857), (861, 795, 794, 860), (845, 779, 747, 813), (862, 796, 746, 812), (877, 811, 777, 843), (812, 746, 748, 814), (811, 877, 842, 776), (847, 781, 780, 846), (850, 784, 783, 849), (853, 787, 786, 852), (856, 790, 789, 855), (859, 793, 792, 858), (844, 778, 795, 861), (814, 748, 750, 816), (816, 750, 752, 818), (818, 752, 754, 820), (820, 754, 756, 822), (822, 756, 758, 824), (824, 758, 760, 826), (826, 760, 762, 828), (828, 762, 764, 830), (830, 764, 766, 832), (832, 766, 768, 834), (834, 768, 770, 836), (836, 770, 772, 838), (838, 772, 774, 840), (840, 774, 776, 842), (778, 844, 843, 777), (848, 782, 781, 847), (851, 785, 784, 850), (854, 788, 787, 853), (857, 791, 790, 856), (860, 794, 793, 859), (796, 862, 813, 747)])
me_cube_002.polygons.foreach_set('use_smooth', [0, 0, 0, 0, 0, 0, 0, 0, 0, 0, 0, 0, 0, 0, 0, 0, 0, 0, 0, 0, 0, 0, 0, 0, 0, 0, 0, 0, 0, 0, 0, 0, 0, 0, 0, 0, 0, 0, 0, 0, 0, 0, 0, 0, 0, 0, 0, 0, 0, 0, 0, 0, 0, 0, 0, 0, 0, 0, 0, 0, 0, 0, 0, 0, 0, 0, 0, 0, 0, 0, 0, 0, 0, 0, 0, 0, 0, 0, 0, 0, 0, 0, 0, 0, 0, 0, 0, 0, 0, 0, 0, 0, 0, 0, 0, 0, 1, 1, 1, 1, 1, 1, 1, 1, 1, 1, 1, 1, 1, 1, 1, 1, 1, 1, 1, 1, 1, 1, 1, 1, 1, 1, 1, 1, 1, 1, 1, 1, 1, 1, 1, 1, 1, 1, 1, 1, 1, 1, 1, 1, 1, 1, 1, 1, 1, 1, 1, 1, 1, 1, 1, 1, 1, 1, 1, 1, 1, 1, 1, 1, 1, 1, 1, 1, 1, 1, 1, 1, 1, 1, 1, 1, 1, 1, 1, 1, 1, 1, 1, 1, 1, 1, 1, 1, 1, 1, 1, 1, 1, 1, 1, 1, 1, 1, 1, 1, 1, 1, 1, 1, 1, 1, 1, 1, 1, 1, 1, 1, 1, 1, 1, 1, 1, 1, 1, 1, 1, 1, 1, 1, 1, 1, 1, 1, 1, 1, 1, 1, 1, 1, 1, 1, 1, 1, 1, 1, 1, 1, 1, 1, 1, 1, 1, 1, 1, 1, 1, 1, 1, 1, 1, 1, 1, 1, 1, 1, 1, 1, 1, 1, 1, 1, 1, 1, 1, 1, 1, 1, 1, 1, 1, 1, 1, 1, 1, 1, 1, 1, 1, 1, 1, 1, 1, 1, 1, 1, 1, 1, 1, 1, 1, 1, 1, 1, 1, 1, 1, 1, 1, 1, 1, 1, 1, 1, 1, 1, 1, 1, 1, 1, 1, 1, 1, 1, 1, 1, 1, 1, 1, 1, 1, 1, 1, 1, 1, 1, 1, 1, 1, 1, 1, 1, 1, 1, 1, 1, 1, 1, 1, 1, 1, 1, 1, 1, 1, 1, 1, 1, 1, 1, 1, 1, 1, 1, 1, 1, 1, 1, 1, 1, 1, 1, 1, 1, 1, 1, 1, 1, 1, 1, 1, 1, 1, 1, 1, 1, 1, 1, 1, 1, 1, 1, 1, 1, 1, 1, 1, 1, 1, 1, 1, 1, 1, 1, 1, 1, 1, 1, 1, 1, 1, 1, 1, 1, 1, 1, 1, 1, 1, 1, 1, 1, 1, 1, 1, 1, 1, 1, 1, 1, 1, 1, 1, 1, 1, 1, 1, 1, 1, 1, 1, 1, 1, 1, 1, 1, 1, 1, 1, 1, 1, 1, 1, 1, 1, 1, 1, 1, 1, 1, 1, 1, 1, 1, 1, 1, 1, 1, 1, 1, 1, 1, 1, 1, 1, 1, 1, 1, 1, 1, 1, 1, 1, 1, 1, 1, 1, 1, 1, 1, 1, 1, 1, 1, 1, 1, 1, 1, 1, 1, 1, 1, 1, 1, 1, 1, 1, 1, 1, 1, 1, 1, 1, 1, 1, 1, 1, 1, 1, 1, 1, 1, 1, 1, 1, 1, 1, 1, 1, 1, 1, 1, 1, 1, 1, 1, 1, 1, 1, 1, 1, 1, 1, 1, 1, 1, 1, 1, 1, 1, 1, 1, 1, 1, 1, 1, 1, 1, 1, 1, 1, 1, 1, 1, 1, 1, 1, 1, 1, 1, 1, 1, 1, 1, 1, 1, 1, 1, 1, 1, 1, 1, 1, 1, 1, 1, 1, 1, 1, 1, 1, 1, 1, 1, 1, 1, 1, 1, 1, 1, 1, 1, 1, 1, 1, 1, 1, 1, 1, 1, 1, 1, 1, 1, 1, 1, 1, 1, 1, 1, 1, 1, 1, 1, 1, 1, 1, 1, 1, 1, 1, 1, 1, 1, 1, 1, 1, 1, 1, 1, 1, 1, 1, 1, 1, 1, 1, 1, 1, 1, 1, 1, 1, 1, 1, 1, 1, 1, 1, 1, 1, 1, 1, 1, 1, 1, 1, 1, 1, 1, 1, 1, 1, 1, 1, 1, 1, 1, 1, 1, 1, 1, 1, 1, 1, 1, 1, 1, 1, 1, 1, 1, 1, 1, 1, 1, 1, 1, 1, 1, 1, 1, 1, 1, 1, 1, 1, 1, 1, 1, 1, 1, 1, 1, 1, 1, 1, 1, 1, 1, 1, 1, 1, 1, 1, 1, 1, 1, 1, 1, 1, 1, 1, 1, 1, 1, 1, 1, 1, 1, 1, 1, 1, 1, 1, 1, 1, 1, 1, 1, 1, 1, 1, 1, 1, 1, 1, 1, 1, 1, 1, 1, 1, 1, 1, 1, 1, 1, 1, 1, 1, 1, 1, 1, 1, 1, 1, 1, 1, 1, 1, 1, 1, 1, 1, 1, 1, 1, 1, 1, 1, 1, 1, 1, 1, 1, 1, 1, 1, 1, 1, 1, 1, 1, 1, 1, 1, 1, 1, 1, 1, 1, 1, 1, 1, 1, 1, 1, 1, 1, 1, 1, 1, 1, 1, 1, 1, 1, 1, 1, 1, 1, 1, 1, 1, 1, 1, 1, 1, 1, 1, 1, 1, 1, 1, 1, 1, 1, 1, 1, 1, 1, 1, 1, 1, 1, 1, 1, 1, 1, 1, 1])
me_cube_002.polygons.foreach_set('material_index', [2, 2, 2, 2, 2, 2, 2, 2, 2, 2, 2, 2, 2, 2, 2, 2, 2, 2, 2, 2, 2, 2, 2, 2, 2, 2, 2, 2, 2, 2, 2, 2, 2, 2, 2, 2, 2, 2, 2, 2, 2, 2, 2, 2, 2, 2, 2, 2, 2, 2, 2, 2, 2, 2, 2, 2, 2, 2, 2, 2, 2, 2, 2, 2, 2, 2, 2, 2, 2, 2, 2, 2, 2, 2, 2, 2, 2, 2, 2, 2, 2, 2, 2, 2, 2, 2, 2, 2, 2, 2, 2, 2, 2, 2, 2, 2, 1, 1, 1, 1, 1, 1, 1, 1, 1, 1, 1, 1, 1, 1, 1, 1, 1, 1, 1, 1, 1, 1, 1, 1, 1, 1, 1, 1, 1, 1, 1, 1, 1, 1, 1, 1, 1, 1, 1, 1, 1, 1, 1, 1, 1, 1, 1, 1, 1, 1, 1, 1, 1, 1, 1, 1, 1, 1, 1, 1, 1, 1, 1, 1, 1, 1, 1, 1, 1, 1, 1, 1, 1, 1, 1, 1, 1, 1, 1, 1, 1, 1, 1, 1, 1, 1, 1, 1, 1, 1, 1, 1, 1, 1, 1, 1, 1, 1, 1, 1, 1, 1, 1, 1, 1, 1, 1, 1, 1, 1, 1, 1, 1, 1, 1, 1, 1, 1, 1, 1, 1, 1, 1, 1, 1, 1, 1, 1, 1, 1, 1, 1, 1, 1, 1, 1, 1, 1, 1, 1, 1, 1, 1, 1, 1, 1, 1, 1, 1, 1, 1, 1, 1, 1, 1, 1, 1, 1, 1, 1, 0, 0, 0, 0, 0, 0, 0, 0, 0, 0, 0, 0, 0, 0, 0, 0, 0, 0, 0, 0, 0, 0, 0, 0, 0, 0, 0, 0, 0, 0, 0, 0, 0, 0, 0, 0, 0, 0, 0, 0, 0, 0, 0, 0, 0, 0, 0, 0, 0, 0, 0, 0, 0, 0, 0, 0, 0, 0, 0, 0, 0, 0, 0, 0, 1, 1, 1, 1, 1, 1, 1, 1, 1, 1, 1, 1, 1, 1, 1, 1, 1, 1, 1, 1, 1, 1, 1, 1, 1, 1, 1, 1, 1, 1, 1, 1, 0, 0, 0, 0, 0, 0, 0, 0, 0, 0, 0, 0, 0, 0, 0, 0, 0, 0, 0, 0, 0, 0, 0, 0, 0, 0, 0, 0, 0, 0, 0, 0, 0, 0, 1, 1, 1, 0, 1, 1, 1, 1, 0, 1, 0, 1, 1, 0, 1, 0, 1, 1, 1, 1, 0, 1, 0, 0, 1, 1, 1, 1, 1, 1, 1, 1, 0, 1, 1, 0, 1, 1, 1, 1, 1, 1, 1, 1, 1, 0, 0, 0, 1, 0, 1, 1, 1, 1, 1, 0, 1, 1, 1, 0, 1, 1, 1, 1, 0, 0, 1, 1, 1, 1, 0, 0, 0, 0, 0, 1, 0, 1, 0, 0, 0, 1, 0, 0, 1, 0, 1, 1, 1, 1, 1, 1, 1, 1, 1, 1, 1, 1, 1, 1, 1, 1, 1, 1, 1, 1, 1, 1, 1, 1, 1, 1, 1, 1, 1, 1, 1, 1, 1, 1, 1, 1, 1, 1, 1, 1, 0, 2, 2, 2, 2, 0, 0, 2, 2, 2, 2, 0, 2, 0, 0, 2, 0, 2, 0, 0, 2, 0, 2, 2, 2, 0, 2, 0, 0, 0, 0, 2, 2, 0, 0, 0, 0, 2, 0, 2, 0, 2, 2, 2, 2, 0, 0, 2, 2, 2, 2, 0, 2, 0, 0, 2, 0, 2, 0, 0, 2, 0, 2, 2, 2, 0, 2, 0, 0, 0, 0, 2, 2, 0, 0, 0, 0, 2, 0, 2, 0, 1, 1, 0, 0, 1, 1, 0, 0, 1, 1, 0, 0, 1, 1, 1, 0, 1, 1, 1, 0, 0, 1, 1, 0, 0, 1, 1, 0, 0, 1, 0, 1, 1, 0, 0, 1, 1, 0, 0, 1, 1, 0, 0, 1, 1, 0, 1, 1, 0, 0, 1, 1, 0, 0, 1, 1, 0, 0, 1, 0, 1, 0, 0, 1, 1, 0, 0, 1, 1, 0, 0, 1, 1, 0, 0, 1, 0, 1, 1, 0, 0, 1, 1, 0, 0, 1, 1, 0, 0, 1, 0, 0, 0, 1, 1, 0, 0, 0, 0, 0, 0, 0, 1, 0, 0, 1, 1, 0, 1, 1, 0, 0, 1, 1, 0, 0, 1, 1, 0, 0, 1, 0, 0, 1, 1, 0, 0, 1, 0, 0, 1, 1, 0, 0, 1, 1, 0, 0, 1, 1, 0, 0, 1, 1, 1, 0, 1, 1, 1, 0, 0, 1, 1, 0, 0, 1, 1, 0, 0, 1, 0, 1, 1, 0, 0, 1, 1, 0, 0, 1, 1, 0, 0, 1, 1, 0, 1, 1, 0, 0, 1, 1, 0, 0, 1, 1, 0, 0, 1, 0, 1, 0, 0, 1, 1, 0, 0, 1, 1, 0, 0, 1, 1, 0, 0, 1, 0, 1, 1, 0, 0, 1, 1, 0, 0, 1, 1, 0, 0, 1, 0, 0, 0, 1, 1, 0, 0, 0, 0, 0, 0, 0, 1, 0, 0, 1, 1, 0, 1, 1, 0, 0, 1, 1, 0, 0, 1, 1, 0, 0, 1, 0, 0, 1, 1, 0, 0, 1, 0])
me_cube_002.materials.append(mat_white)
me_cube_002.materials.append(mat_cc1)
me_cube_002.materials.append(mat_brown)
me_cube_002.use_remesh_preserve_volume = False
me_cube_002.use_remesh_preserve_attributes = False
me_cube_002.use_mirror_vertex_groups = False
me_cube_002.update()
me_tilemarker = bpy.data.meshes.new('TileMarker')
me_tilemarker.from_pydata([(1.0, 1.0, 0.0), (1.0, -1.0, 0.0), (-1.0, -1.0, 0.0), (-1.0, 1.0, 0.0)], [], [(0, 3, 2, 1)])
me_tilemarker.materials.append(mat_shadow)
me_tilemarker.use_remesh_preserve_volume = False
me_tilemarker.use_remesh_preserve_attributes = False
me_tilemarker.use_mirror_vertex_groups = False
me_tilemarker.update()

# ---- objects
ob_empty = bpy.data.objects.new('Empty', None)
ob_plane_004 = bpy.data.objects.new('Plane.004', me_plane_007)
ob_plane = bpy.data.objects.new('Plane', me_plane)
ob_rotationcontrol = bpy.data.objects.new('RotationControl', None)
ob_cameratarget = bpy.data.objects.new('CameraTarget', None)
ob_camera = bpy.data.objects.new('Camera', cam_camera)
ob_sun = bpy.data.objects.new('Sun', light_sun)
ob_cube = bpy.data.objects.new('Cube', me_cube_002)
ob_tilemarker = bpy.data.objects.new('TileMarker', me_tilemarker)

# ---- transforms, parenting, visibility, modifiers, constraints
ob_empty.location = (0.0, 0.0, 0.0)
ob_empty.empty_image_offset = (0.0, 0.0)
ob_empty.lineart.crease_threshold = 0.0
ob_plane_004.parent = ob_empty
ob_plane_004.location = (3.725e-08, 0.0, 0.0)
ob_plane_004.display_type = 'WIRE'
ob_plane_004.lineart.crease_threshold = 0.0
ob_plane.location = (3.725e-08, 0.0, 0.0)
ob_plane.display_type = 'WIRE'
ob_plane.lineart.crease_threshold = 0.0
ob_rotationcontrol.location = (0.0, 0.0, 0.0)
ob_rotationcontrol.lock_rotations_4d = False
ob_rotationcontrol.empty_display_type = 'ARROWS'
ob_rotationcontrol.empty_image_offset = (0.0, 0.0)
ob_rotationcontrol.lineart.crease_threshold = 0.0
ob_cameratarget.parent = ob_rotationcontrol
ob_cameratarget.location = (0.0, 0.0, 2.44)
ob_cameratarget.lock_rotations_4d = False
ob_cameratarget.empty_display_type = 'ARROWS'
ob_cameratarget.empty_image_offset = (0.0, 0.0)
ob_cameratarget.lineart.crease_threshold = 0.0
ob_camera.parent = ob_cameratarget
ob_camera.location = (5.946, -5.946, 5.0)
ob_camera.lock_rotations_4d = False
ob_camera.empty_display_type = 'ARROWS'
ob_camera.color = (0.0, 0.0, 0.0, 1.0)
ob_camera.lineart.crease_threshold = 0.0
_c = ob_camera.constraints.new('TRACK_TO'); _c.name = 'Const'
_c.target = ob_cameratarget
ob_sun.parent = ob_rotationcontrol
ob_sun.location = (4.0, 1.0, 7.0)
ob_sun.lock_rotations_4d = False
ob_sun.empty_display_type = 'ARROWS'
ob_sun.color = (0.0, 0.0, 0.0, 1.0)
ob_sun.lineart.crease_threshold = 0.0
_c = ob_sun.constraints.new('TRACK_TO'); _c.name = 'Const'
_c.target = ob_rotationcontrol
ob_cube.location = (0.0, 0.0, 0.0)
ob_cube.scale = (1.145, 1.145, 1.145)
ob_cube.lineart.crease_threshold = 0.0
ob_tilemarker.location = (0.0, 0.0, 0.0)
ob_tilemarker.scale = (0.9998, 1.0, 1.0)
ob_tilemarker.lock_rotations_4d = False
ob_tilemarker.empty_display_type = 'ARROWS'
ob_tilemarker.lineart.crease_threshold = 0.0

# ---- collection membership
col_collection_1.objects.link(ob_empty)
col_collection_1.objects.link(ob_plane_004)
col_collection_1.objects.link(ob_plane)
col_collection_1.objects.link(ob_rotationcontrol)
col_collection_1.objects.link(ob_cameratarget)
col_collection_1.objects.link(ob_camera)
col_collection_1.objects.link(ob_sun)
col_collection_1.objects.link(ob_cube)
col_collection_20.objects.link(ob_tilemarker)

# ---- scene / render settings (as saved in the file)
scene.camera = ob_camera
scene.frame_start = 1; scene.frame_end = 4; scene.frame_set(1)
scene.render.engine = 'BLENDER_EEVEE_NEXT'
scene.render.image_settings.compression = 90
scene.render.resolution_x = 2048
scene.render.resolution_y = 4096
scene.render.resolution_percentage = 50
scene.render.pixel_aspect_x = 100.0
scene.render.pixel_aspect_y = 100.0
scene.render.fps = 8
scene.render.dither_intensity = 0.0
scene.render.use_sequencer = False
scene.render.bake_margin = 2
scene.render.bake_bias = 0.0
scene.render.use_stamp_time = False
scene.render.use_stamp_date = False
scene.render.use_stamp_frame = False
scene.render.use_stamp_camera = False
scene.render.use_stamp_scene = False
scene.render.use_stamp_filename = False
scene.render.use_stamp_render_time = False
scene.render.stamp_font_size = 8
scene.cycles.use_denoising = False
scene.cycles.samples = 10
scene.cycles.sampling_pattern = 'TABULATED_SOBOL'
scene.cycles.light_sampling_threshold = 0.0
scene.cycles.use_adaptive_sampling = False
scene.cycles.use_light_tree = False
scene.cycles.blur_glossy = 0.0
scene.cycles.volume_bounces = 1
scene.cycles.pixel_filter_type = 'GAUSSIAN'
scene.cycles.sample_clamp_indirect = 0.0
scene.view_settings.view_transform = 'Raw'
bpy.context.view_layer.update()
